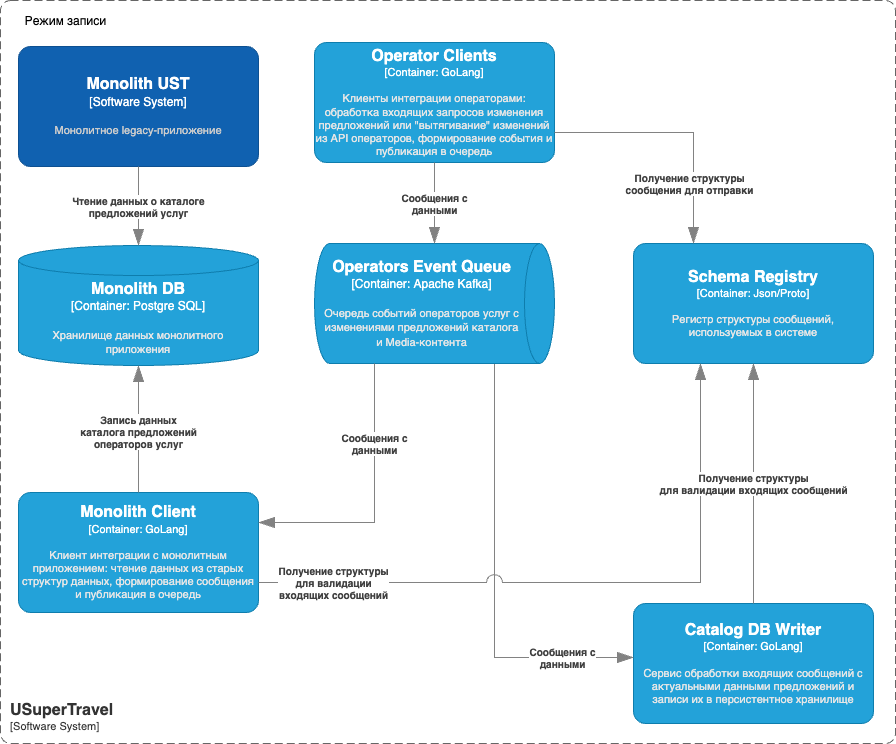

The diagram above was exported from draw.io. Its source (the exported page's mxGraphModel, read from the mxfile embedded in the PNG):
<mxGraphModel dx="1499" dy="791" grid="0" gridSize="10" guides="1" tooltips="1" connect="1" arrows="1" fold="1" page="0" pageScale="1" pageWidth="827" pageHeight="1169" math="0" shadow="0">
  <root>
    <mxCell id="0" />
    <mxCell id="1" parent="0" />
    <object placeholders="1" c4Name="Monolith UST" c4Type="Software System" c4Description="Монолитное legacy-приложение" label="&lt;font style=&quot;font-size: 16px&quot;&gt;&lt;b&gt;%c4Name%&lt;/b&gt;&lt;/font&gt;&lt;div&gt;[%c4Type%]&lt;/div&gt;&lt;br&gt;&lt;div&gt;&lt;font style=&quot;font-size: 11px&quot;&gt;&lt;font color=&quot;#cccccc&quot;&gt;%c4Description%&lt;/font&gt;&lt;/div&gt;" id="2">
      <mxCell style="rounded=1;whiteSpace=wrap;html=1;labelBackgroundColor=none;fillColor=#1061B0;fontColor=#ffffff;align=center;arcSize=10;strokeColor=#0D5091;metaEdit=1;resizable=0;points=[[0.25,0,0],[0.5,0,0],[0.75,0,0],[1,0.25,0],[1,0.5,0],[1,0.75,0],[0.75,1,0],[0.5,1,0],[0.25,1,0],[0,0.75,0],[0,0.5,0],[0,0.25,0]];" parent="1" vertex="1">
        <mxGeometry x="-216" y="232" width="240" height="120" as="geometry" />
      </mxCell>
    </object>
    <object placeholders="1" c4Type="Monolith DB" c4Container="Container" c4Technology="Postgre SQL" c4Description="Хранилище данных монолитного приложения" label="&lt;font style=&quot;font-size: 16px&quot;&gt;&lt;b&gt;%c4Type%&lt;/b&gt;&lt;/font&gt;&lt;div&gt;[%c4Container%:&amp;nbsp;%c4Technology%]&lt;/div&gt;&lt;br&gt;&lt;div&gt;&lt;font style=&quot;font-size: 11px&quot;&gt;&lt;font color=&quot;#E6E6E6&quot;&gt;%c4Description%&lt;/font&gt;&lt;/div&gt;" id="3">
      <mxCell style="shape=cylinder3;size=15;whiteSpace=wrap;html=1;boundedLbl=1;rounded=0;labelBackgroundColor=none;fillColor=#23A2D9;fontSize=12;fontColor=#ffffff;align=center;strokeColor=#0E7DAD;metaEdit=1;points=[[0.5,0,0],[1,0.25,0],[1,0.5,0],[1,0.75,0],[0.5,1,0],[0,0.75,0],[0,0.5,0],[0,0.25,0]];resizable=0;" parent="1" vertex="1">
        <mxGeometry x="-216" y="431" width="240" height="120" as="geometry" />
      </mxCell>
    </object>
    <object placeholders="1" c4Name="Monolith Client" c4Type="Container" c4Technology="GoLang" c4Description="Клиент интеграции с монолитным приложением: чтение данных из старых структур данных, формирование сообщения и публикация в очередь" label="&lt;font style=&quot;font-size: 16px&quot;&gt;&lt;b&gt;%c4Name%&lt;/b&gt;&lt;/font&gt;&lt;div&gt;[%c4Type%: %c4Technology%]&lt;/div&gt;&lt;br&gt;&lt;div&gt;&lt;font style=&quot;font-size: 11px&quot;&gt;&lt;font color=&quot;#E6E6E6&quot;&gt;%c4Description%&lt;/font&gt;&lt;/div&gt;" id="20">
      <mxCell style="rounded=1;whiteSpace=wrap;html=1;fontSize=11;labelBackgroundColor=none;fillColor=#23A2D9;fontColor=#ffffff;align=center;arcSize=10;strokeColor=#0E7DAD;metaEdit=1;resizable=0;points=[[0.25,0,0],[0.5,0,0],[0.75,0,0],[1,0.25,0],[1,0.5,0],[1,0.75,0],[0.75,1,0],[0.5,1,0],[0.25,1,0],[0,0.75,0],[0,0.5,0],[0,0.25,0]];" parent="1" vertex="1">
        <mxGeometry x="-216" y="678" width="240" height="120" as="geometry" />
      </mxCell>
    </object>
    <object placeholders="1" c4Type="Relationship" c4Description="Запись данных&#10;каталога предложений&#10;операторов услуг" label="&lt;div style=&quot;text-align: left&quot;&gt;&lt;div style=&quot;text-align: center&quot;&gt;&lt;b&gt;%c4Description%&lt;/b&gt;&lt;/div&gt;" id="22">
      <mxCell style="endArrow=blockThin;html=1;fontSize=10;fontColor=#404040;strokeWidth=1;endFill=1;strokeColor=#828282;elbow=vertical;metaEdit=1;endSize=14;startSize=14;jumpStyle=arc;jumpSize=16;rounded=0;edgeStyle=orthogonalEdgeStyle;exitX=0.5;exitY=0;exitDx=0;exitDy=0;exitPerimeter=0;entryX=0.5;entryY=1;entryDx=0;entryDy=0;entryPerimeter=0;" parent="1" source="20" target="3" edge="1">
        <mxGeometry x="-0.0333" width="240" relative="1" as="geometry">
          <mxPoint x="585" y="546" as="sourcePoint" />
          <mxPoint x="387" y="690" as="targetPoint" />
          <mxPoint as="offset" />
        </mxGeometry>
      </mxCell>
    </object>
    <object placeholders="1" c4Type="Relationship" c4Description="Чтение данных о каталоге&#10;предложений услуг" label="&lt;div style=&quot;text-align: left&quot;&gt;&lt;div style=&quot;text-align: center&quot;&gt;&lt;b&gt;%c4Description%&lt;/b&gt;&lt;/div&gt;" id="23">
      <mxCell style="endArrow=blockThin;html=1;fontSize=10;fontColor=#404040;strokeWidth=1;endFill=1;strokeColor=#828282;elbow=vertical;metaEdit=1;endSize=14;startSize=14;jumpStyle=arc;jumpSize=16;rounded=0;edgeStyle=orthogonalEdgeStyle;exitX=0.5;exitY=1;exitDx=0;exitDy=0;exitPerimeter=0;entryX=0.5;entryY=0;entryDx=0;entryDy=0;entryPerimeter=0;" parent="1" source="2" target="3" edge="1">
        <mxGeometry width="240" relative="1" as="geometry">
          <mxPoint x="637" y="546" as="sourcePoint" />
          <mxPoint x="877" y="546" as="targetPoint" />
        </mxGeometry>
      </mxCell>
    </object>
    <object placeholders="1" c4Name="Catalog DB Writer" c4Type="Container" c4Technology="GoLang" c4Description="Сервис обработки входящих сообщений с актуальными данными предложений и записи их в персистентное хранилище" label="&lt;font style=&quot;font-size: 16px&quot;&gt;&lt;b&gt;%c4Name%&lt;/b&gt;&lt;/font&gt;&lt;div&gt;[%c4Type%: %c4Technology%]&lt;/div&gt;&lt;br&gt;&lt;div&gt;&lt;font style=&quot;font-size: 11px&quot;&gt;&lt;font color=&quot;#E6E6E6&quot;&gt;%c4Description%&lt;/font&gt;&lt;/div&gt;" id="39">
      <mxCell style="rounded=1;whiteSpace=wrap;html=1;fontSize=11;labelBackgroundColor=none;fillColor=#23A2D9;fontColor=#ffffff;align=center;arcSize=10;strokeColor=#0E7DAD;metaEdit=1;resizable=0;points=[[0.25,0,0],[0.5,0,0],[0.75,0,0],[1,0.25,0],[1,0.5,0],[1,0.75,0],[0.75,1,0],[0.5,1,0],[0.25,1,0],[0,0.75,0],[0,0.5,0],[0,0.25,0]];" parent="1" vertex="1">
        <mxGeometry x="399" y="789" width="240" height="120" as="geometry" />
      </mxCell>
    </object>
    <object placeholders="1" c4Type="Relationship" c4Description="Сообщения с &#10;данными" label="&lt;div style=&quot;text-align: left&quot;&gt;&lt;div style=&quot;text-align: center&quot;&gt;&lt;b&gt;%c4Description%&lt;/b&gt;&lt;/div&gt;" id="43">
      <mxCell style="endArrow=blockThin;html=1;fontSize=10;fontColor=#404040;strokeWidth=1;endFill=1;strokeColor=#828282;elbow=vertical;metaEdit=1;endSize=14;startSize=14;jumpStyle=arc;jumpSize=16;rounded=0;edgeStyle=orthogonalEdgeStyle;exitX=1;exitY=0.25;exitDx=0;exitDy=0;exitPerimeter=0;" parent="1" source="77" target="39" edge="1">
        <mxGeometry x="0.6721" width="240" relative="1" as="geometry">
          <mxPoint x="480" y="956" as="sourcePoint" />
          <mxPoint x="720" y="956" as="targetPoint" />
          <Array as="points">
            <mxPoint x="260" y="843" />
          </Array>
          <mxPoint as="offset" />
        </mxGeometry>
      </mxCell>
    </object>
    <object placeholders="1" c4Name="Schema Registry" c4Type="Container" c4Technology="Json/Proto" c4Description="Регистр структуры сообщений, используемых в системе" label="&lt;font style=&quot;font-size: 16px&quot;&gt;&lt;b&gt;%c4Name%&lt;/b&gt;&lt;/font&gt;&lt;div&gt;[%c4Type%: %c4Technology%]&lt;/div&gt;&lt;br&gt;&lt;div&gt;&lt;font style=&quot;font-size: 11px&quot;&gt;&lt;font color=&quot;#E6E6E6&quot;&gt;%c4Description%&lt;/font&gt;&lt;/div&gt;" id="57">
      <mxCell style="rounded=1;whiteSpace=wrap;html=1;fontSize=11;labelBackgroundColor=none;fillColor=#23A2D9;fontColor=#ffffff;align=center;arcSize=10;strokeColor=#0E7DAD;metaEdit=1;resizable=0;points=[[0.25,0,0],[0.5,0,0],[0.75,0,0],[1,0.25,0],[1,0.5,0],[1,0.75,0],[0.75,1,0],[0.5,1,0],[0.25,1,0],[0,0.75,0],[0,0.5,0],[0,0.25,0]];" parent="1" vertex="1">
        <mxGeometry x="399" y="429" width="240" height="120" as="geometry" />
      </mxCell>
    </object>
    <object placeholders="1" c4Type="Relationship" c4Description="Получение структуры &#10;для валидации &#10;входящих сообщений" label="&lt;div style=&quot;text-align: left&quot;&gt;&lt;div style=&quot;text-align: center&quot;&gt;&lt;b&gt;%c4Description%&lt;/b&gt;&lt;/div&gt;" id="58">
      <mxCell style="endArrow=blockThin;html=1;fontSize=10;fontColor=#404040;strokeWidth=1;endFill=1;strokeColor=#828282;elbow=vertical;metaEdit=1;endSize=14;startSize=14;jumpStyle=arc;jumpSize=16;rounded=0;edgeStyle=orthogonalEdgeStyle;exitX=1;exitY=0.75;exitDx=0;exitDy=0;exitPerimeter=0;" parent="1" source="20" target="57" edge="1">
        <mxGeometry x="-0.77" width="240" relative="1" as="geometry">
          <mxPoint x="413" y="851" as="sourcePoint" />
          <mxPoint x="653" y="851" as="targetPoint" />
          <Array as="points">
            <mxPoint x="466" y="754" />
            <mxPoint x="466" y="568" />
          </Array>
          <mxPoint x="-1" as="offset" />
        </mxGeometry>
      </mxCell>
    </object>
    <object placeholders="1" c4Type="Relationship" c4Description="Получение структуры &#10;для валидации входящих сообщений" label="&lt;div style=&quot;text-align: left&quot;&gt;&lt;div style=&quot;text-align: center&quot;&gt;&lt;b&gt;%c4Description%&lt;/b&gt;&lt;/div&gt;" id="59">
      <mxCell style="endArrow=blockThin;html=1;fontSize=10;fontColor=#404040;strokeWidth=1;endFill=1;strokeColor=#828282;elbow=vertical;metaEdit=1;endSize=14;startSize=14;jumpStyle=arc;jumpSize=16;rounded=0;edgeStyle=orthogonalEdgeStyle;" parent="1" source="39" target="57" edge="1">
        <mxGeometry width="240" relative="1" as="geometry">
          <mxPoint x="413" y="851" as="sourcePoint" />
          <mxPoint x="653" y="851" as="targetPoint" />
          <Array as="points" />
        </mxGeometry>
      </mxCell>
    </object>
    <object placeholders="1" c4Name="USuperTravel" c4Type="SystemScopeBoundary" c4Application="Software System" label="&lt;font style=&quot;font-size: 16px&quot;&gt;&lt;b&gt;&lt;div style=&quot;text-align: left&quot;&gt;%c4Name%&lt;/div&gt;&lt;/b&gt;&lt;/font&gt;&lt;div style=&quot;text-align: left&quot;&gt;[%c4Application%]&lt;/div&gt;" id="64">
      <mxCell style="rounded=1;fontSize=11;whiteSpace=wrap;html=1;dashed=1;arcSize=20;fillColor=none;strokeColor=#666666;fontColor=#333333;labelBackgroundColor=none;align=left;verticalAlign=bottom;labelBorderColor=none;spacingTop=0;spacing=10;dashPattern=8 4;metaEdit=1;rotatable=0;perimeter=rectanglePerimeter;noLabel=0;labelPadding=0;allowArrows=0;connectable=0;expand=0;recursiveResize=0;editable=1;pointerEvents=0;absoluteArcSize=1;points=[[0.25,0,0],[0.5,0,0],[0.75,0,0],[1,0.25,0],[1,0.5,0],[1,0.75,0],[0.75,1,0],[0.5,1,0],[0.25,1,0],[0,0.75,0],[0,0.5,0],[0,0.25,0]];" parent="1" vertex="1">
        <mxGeometry x="-234" y="186" width="895" height="743" as="geometry" />
      </mxCell>
    </object>
    <object placeholders="1" c4Type="Operators Event Queue" c4Container="Container" c4Technology="Apache Kafka" c4Description="Очередь событий операторов услуг с изменениями предложений каталога и Media-контента" label="&lt;font style=&quot;font-size: 16px&quot;&gt;&lt;b&gt;%c4Type%&lt;/b&gt;&lt;/font&gt;&lt;div&gt;[%c4Container%:&amp;nbsp;%c4Technology%]&lt;/div&gt;&lt;br&gt;&lt;div&gt;&lt;font style=&quot;font-size: 11px&quot;&gt;&lt;font color=&quot;#E6E6E6&quot;&gt;%c4Description%&lt;/font&gt;&lt;/div&gt;" id="77">
      <mxCell style="shape=cylinder3;size=15;direction=south;whiteSpace=wrap;html=1;boundedLbl=1;rounded=0;labelBackgroundColor=none;fillColor=#23A2D9;fontSize=12;fontColor=#ffffff;align=center;strokeColor=#0E7DAD;metaEdit=1;points=[[0.5,0,0],[1,0.25,0],[1,0.5,0],[1,0.75,0],[0.5,1,0],[0,0.75,0],[0,0.5,0],[0,0.25,0]];resizable=0;" parent="1" vertex="1">
        <mxGeometry x="80" y="429" width="240" height="120" as="geometry" />
      </mxCell>
    </object>
    <object placeholders="1" c4Name="Operator Clients" c4Type="Container" c4Technology="GoLang" c4Description="Клиенты интеграции операторами: обработка входящих запросов изменения предложений или &quot;вытягивание&quot; изменений из API операторов, формирование события и публикация в очередь" label="&lt;font style=&quot;font-size: 16px&quot;&gt;&lt;b&gt;%c4Name%&lt;/b&gt;&lt;/font&gt;&lt;div&gt;[%c4Type%: %c4Technology%]&lt;/div&gt;&lt;br&gt;&lt;div&gt;&lt;font style=&quot;font-size: 11px&quot;&gt;&lt;font color=&quot;#E6E6E6&quot;&gt;%c4Description%&lt;/font&gt;&lt;/div&gt;" id="78">
      <mxCell style="rounded=1;whiteSpace=wrap;html=1;fontSize=11;labelBackgroundColor=none;fillColor=#23A2D9;fontColor=#ffffff;align=center;arcSize=10;strokeColor=#0E7DAD;metaEdit=1;resizable=0;points=[[0.25,0,0],[0.5,0,0],[0.75,0,0],[1,0.25,0],[1,0.5,0],[1,0.75,0],[0.75,1,0],[0.5,1,0],[0.25,1,0],[0,0.75,0],[0,0.5,0],[0,0.25,0]];" parent="1" vertex="1">
        <mxGeometry x="80" y="228" width="240" height="120" as="geometry" />
      </mxCell>
    </object>
    <object placeholders="1" c4Type="Relationship" c4Description="Сообщения с &#10;данными" label="&lt;div style=&quot;text-align: left&quot;&gt;&lt;div style=&quot;text-align: center&quot;&gt;&lt;b&gt;%c4Description%&lt;/b&gt;&lt;/div&gt;" id="81">
      <mxCell style="endArrow=blockThin;html=1;fontSize=10;fontColor=#404040;strokeWidth=1;endFill=1;strokeColor=#828282;elbow=vertical;metaEdit=1;endSize=14;startSize=14;jumpStyle=arc;jumpSize=16;rounded=0;edgeStyle=orthogonalEdgeStyle;exitX=1;exitY=0.75;exitDx=0;exitDy=0;exitPerimeter=0;entryX=1;entryY=0.25;entryDx=0;entryDy=0;entryPerimeter=0;" parent="1" source="77" target="20" edge="1">
        <mxGeometry x="-0.4182" width="240" relative="1" as="geometry">
          <mxPoint x="128" y="547" as="sourcePoint" />
          <mxPoint x="523" y="849" as="targetPoint" />
          <mxPoint as="offset" />
        </mxGeometry>
      </mxCell>
    </object>
    <object placeholders="1" c4Type="Relationship" c4Description="Сообщения с &#10;данными" label="&lt;div style=&quot;text-align: left&quot;&gt;&lt;div style=&quot;text-align: center&quot;&gt;&lt;b&gt;%c4Description%&lt;/b&gt;&lt;/div&gt;" id="82">
      <mxCell style="endArrow=blockThin;html=1;fontSize=10;fontColor=#404040;strokeWidth=1;endFill=1;strokeColor=#828282;elbow=vertical;metaEdit=1;endSize=14;startSize=14;jumpStyle=arc;jumpSize=16;rounded=0;edgeStyle=orthogonalEdgeStyle;entryX=0;entryY=0.5;entryDx=0;entryDy=0;entryPerimeter=0;" parent="1" source="78" target="77" edge="1">
        <mxGeometry width="240" relative="1" as="geometry">
          <mxPoint x="6" y="556" as="sourcePoint" />
          <mxPoint x="-260" y="704" as="targetPoint" />
        </mxGeometry>
      </mxCell>
    </object>
    <object placeholders="1" c4Type="Relationship" c4Description="Получение структуры&#10;сообщения для отправки" label="&lt;div style=&quot;text-align: left&quot;&gt;&lt;div style=&quot;text-align: center&quot;&gt;&lt;b&gt;%c4Description%&lt;/b&gt;&lt;/div&gt;" id="97">
      <mxCell style="endArrow=blockThin;html=1;fontSize=10;fontColor=#404040;strokeWidth=1;endFill=1;strokeColor=#828282;elbow=vertical;metaEdit=1;endSize=14;startSize=14;jumpStyle=arc;jumpSize=16;rounded=0;edgeStyle=orthogonalEdgeStyle;exitX=1;exitY=0.75;exitDx=0;exitDy=0;exitPerimeter=0;entryX=0.25;entryY=0;entryDx=0;entryDy=0;entryPerimeter=0;" parent="1" source="78" target="57" edge="1">
        <mxGeometry x="0.528" y="-4" width="240" relative="1" as="geometry">
          <mxPoint x="358" y="280" as="sourcePoint" />
          <mxPoint x="552" y="488" as="targetPoint" />
          <mxPoint y="-1" as="offset" />
        </mxGeometry>
      </mxCell>
    </object>
    <mxCell id="98" value="Режим записи" style="text;html=1;strokeColor=none;fillColor=none;align=center;verticalAlign=middle;whiteSpace=wrap;rounded=0;" parent="1" vertex="1">
      <mxGeometry x="-215" y="192" width="93" height="30" as="geometry" />
    </mxCell>
  </root>
</mxGraphModel>